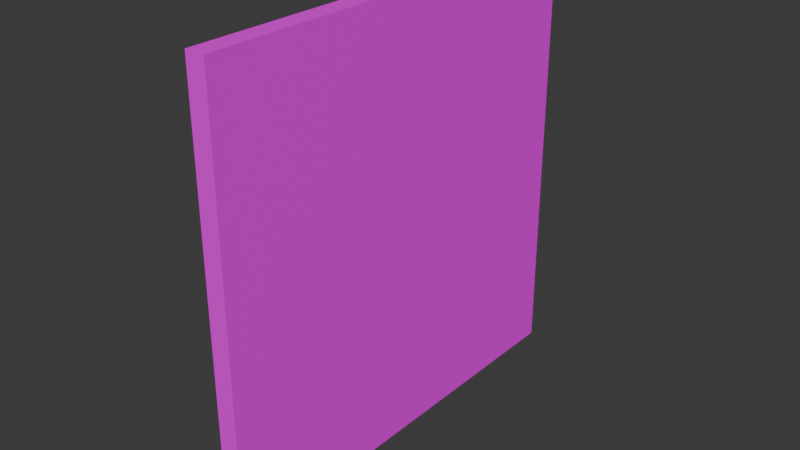 # Source: wallresized_.blend  (saved by Blender 4.2.66; exported with 4.5.12 LTS)
import bpy
from mathutils import Matrix  # noqa: F401  (used for matrix-valued properties, if any)

bpy.ops.wm.read_factory_settings(use_empty=True)
scene = bpy.context.scene
scene.name = 'Scene'

# ---- collections
col_collection = bpy.data.collections.new('Collection'); scene.collection.children.link(col_collection)

# ---- images (referenced by path relative to the original .blend; pixels are not part of the script)
import os
ASSET_DIR = os.environ.get("B2B_ASSET_DIR", "")  # directory of the original .blend (textures are referenced by path, not embedded)
HERE = os.path.dirname(os.path.abspath(__file__))  # packed textures are extracted next to this script under _unpacked/

def load_image(name, relpath, width, height, colorspace="sRGB"):
    """Load a texture the original file referenced (path relative to the .blend, or extracted next to this script)."""
    p = next((c for c in (os.path.join(HERE, relpath), os.path.join(ASSET_DIR, relpath)) if relpath and os.path.exists(c)), "")
    if p:
        img = bpy.data.images.load(p, check_existing=True)
        img.name = name
    else:  # same state as the original file: an image datablock whose file is absent (Cycles renders it pink)
        img = bpy.data.images.new(name, width, height)
        img.source = "FILE"
        img.filepath = "//" + (relpath or name)
    img.colorspace_settings.name = colorspace
    return img
img_pixil_frame_0__4__png = load_image('pixil-frame-0 (4).png', 'pixil-frame-0 (4).png', 1024, 1024, 'sRGB')

# ---- materials (node trees are filled in below, after node groups)
mat_material_001 = bpy.data.materials.new('Material.001')
mat_material_001.use_transparent_shadow = False

# ---- material node trees
mat_material_001.use_nodes = True; mat_material_001.node_tree.nodes.clear()
_N = mat_material_001.node_tree.nodes; _L = mat_material_001.node_tree.links
n0 = _N.new('ShaderNodeBsdfPrincipled'); n0.name = 'Principled BSDF'; n0.location = (10, 300)
n0.inputs[3].default_value = 1.45
n1 = _N.new('ShaderNodeOutputMaterial'); n1.name = 'Material Output'; n1.location = (300, 300)
n2 = _N.new('ShaderNodeTexImage'); n2.name = 'Image Texture'; n2.location = (-280, 280)
n2.image = img_pixil_frame_0__4__png
_L.new(n0.outputs[0], n1.inputs[0])
_L.new(n2.outputs[0], n0.inputs[0])
n1.is_active_output = True

# ---- world
world_world = bpy.data.worlds.new('World'); scene.world = world_world
world_world.use_nodes = True; world_world.node_tree.nodes.clear()
_N = world_world.node_tree.nodes; _L = world_world.node_tree.links
n0 = _N.new('ShaderNodeOutputWorld'); n0.name = 'World Output'; n0.location = (300, 300)
n1 = _N.new('ShaderNodeBackground'); n1.name = 'Background'; n1.location = (10, 300)
n1.inputs[0].default_value = (0.05088, 0.05088, 0.05088, 1.0)
_L.new(n1.outputs[0], n0.inputs[0])
n0.is_active_output = True
world_world.color = (0.05088, 0.05088, 0.05088)
world_world.use_sun_shadow = False
world_world.sun_shadow_jitter_overblur = 0.0

# ---- meshes
me_cube = bpy.data.meshes.new('Cube')
me_cube.from_pydata([(1.0, 1.0, 1.0), (1.0, 1.0, -1.0), (1.0, -1.0, 1.0), (1.0, -1.0, -1.0), (-1.0, 1.0, 1.0), (-1.0, 1.0, -1.0), (-1.0, -1.0, 1.0), (-1.0, -1.0, -1.0)], [], [(0, 4, 6, 2), (3, 2, 6, 7), (7, 6, 4, 5), (5, 1, 3, 7), (1, 0, 2, 3), (5, 4, 0, 1)])
_uv = me_cube.uv_layers.new(name='UVMap')
_uv.uv.foreach_set('vector', [0.625, 0.5, 0.875, 0.5, 0.875, 0.75, 0.625, 0.75, 0.2552, -0.01183, 0.2552, 1.012, 0.04437, 1.012, 0.04437, -0.01183, -0.002391, 1.02, -0.002391, -0.004184, 0.7226, -0.004184, 0.7226, 1.02, 0.125, 0.5, 0.375, 0.5, 0.375, 0.75, 0.125, 0.75, 0.003414, 0.9979, 0.006134, 0.0001416, 1.006, 0.002966, 1.003, 1.001, 0.03974, 1.021, 0.03974, -0.01125, 0.2897, -0.01125, 0.2897, 1.021])
me_cube.materials.append(mat_material_001)
me_cube.use_mirror_vertex_groups = False
me_cube.update()

# ---- objects
ob_cube = bpy.data.objects.new('Cube', me_cube)

# ---- transforms, parenting, visibility, modifiers, constraints
ob_cube.location = (0.0, 0.0, 0.0)
ob_cube.scale = (0.045, 1.0, -1.0)
ob_cube.lock_rotations_4d = False
ob_cube.empty_display_type = 'ARROWS'
ob_cube.lineart.crease_threshold = 0.0

# ---- collection membership
col_collection.objects.link(ob_cube)

# ---- scene / render settings (as saved in the file)
scene.frame_start = 1; scene.frame_end = 250; scene.frame_set(1)
scene.render.engine = 'BLENDER_EEVEE_NEXT'
scene.cycles.sampling_pattern = 'TABULATED_SOBOL'
scene.eevee.ray_tracing_options.trace_max_roughness = 0.0
bpy.context.view_layer.update()

# ---- added for rendering (the .blend has no active camera and no usable light): camera, sun
cam_auto = bpy.data.cameras.new('AutoCamera')
cam_auto.lens = 50.0
cam_auto.sensor_width = 36.0
cam_auto.clip_end = 1000.0
ob_auto_camera = bpy.data.objects.new('AutoCamera', cam_auto)
scene.collection.objects.link(ob_auto_camera)
ob_auto_camera.location = (2.61825, -3.14191, 2.0946)
ob_auto_camera.rotation_euler = (1.09748, -7.21219e-08, 0.694738)
scene.camera = ob_auto_camera
light_auto_sun = bpy.data.lights.new('AutoSun', 'SUN')
light_auto_sun.energy = 3.0
light_auto_sun.angle = 0.0523599
ob_auto_sun = bpy.data.objects.new('AutoSun', light_auto_sun)
scene.collection.objects.link(ob_auto_sun)
ob_auto_sun.rotation_euler = (0.872665, 0.174533, 0.523599)
bpy.context.view_layer.update()
